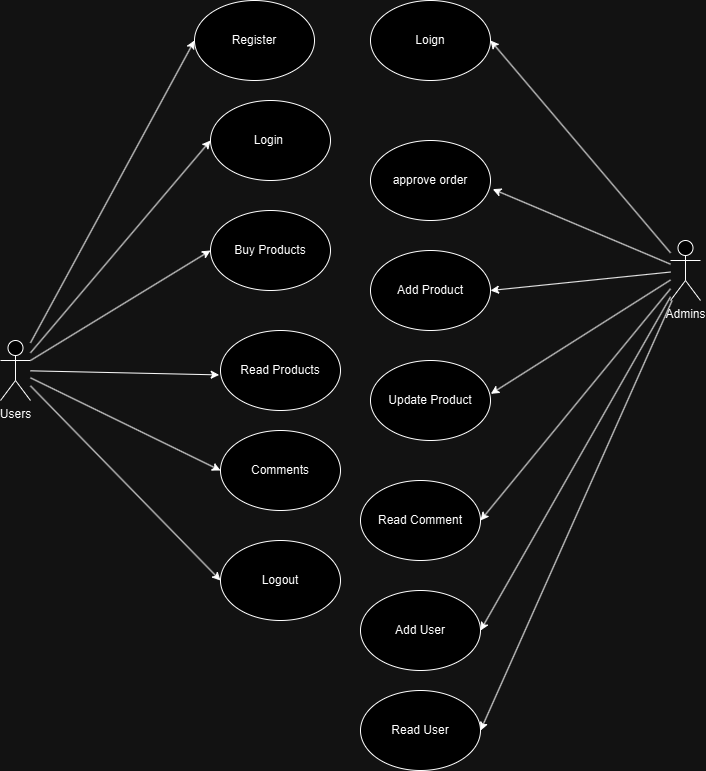

The diagram above was exported from draw.io. Its source (the exported page's mxGraphModel, read from the mxfile embedded in the PNG):
<mxGraphModel dx="1461" dy="1928" grid="1" gridSize="10" guides="1" tooltips="1" connect="1" arrows="1" fold="1" page="1" pageScale="1" pageWidth="827" pageHeight="1169" math="0" shadow="0">
  <root>
    <mxCell id="0" />
    <mxCell id="1" parent="0" />
    <mxCell id="-LGZX2yMA22RSv1abzBA-3" value="Buy Products" style="ellipse;whiteSpace=wrap;html=1;" vertex="1" parent="1">
      <mxGeometry x="310" y="130" width="120" height="80" as="geometry" />
    </mxCell>
    <mxCell id="-LGZX2yMA22RSv1abzBA-4" value="Read Products" style="ellipse;whiteSpace=wrap;html=1;" vertex="1" parent="1">
      <mxGeometry x="320" y="250" width="120" height="80" as="geometry" />
    </mxCell>
    <mxCell id="-LGZX2yMA22RSv1abzBA-5" value="Comments" style="ellipse;whiteSpace=wrap;html=1;" vertex="1" parent="1">
      <mxGeometry x="320" y="350" width="120" height="80" as="geometry" />
    </mxCell>
    <mxCell id="-LGZX2yMA22RSv1abzBA-6" value="Login&amp;nbsp;" style="ellipse;whiteSpace=wrap;html=1;" vertex="1" parent="1">
      <mxGeometry x="310" y="20" width="120" height="80" as="geometry" />
    </mxCell>
    <mxCell id="-LGZX2yMA22RSv1abzBA-8" value="Users" style="shape=umlActor;verticalLabelPosition=bottom;verticalAlign=top;html=1;outlineConnect=0;" vertex="1" parent="1">
      <mxGeometry x="100" y="260" width="30" height="60" as="geometry" />
    </mxCell>
    <mxCell id="-LGZX2yMA22RSv1abzBA-10" value="" style="endArrow=classic;html=1;rounded=0;entryX=-0.011;entryY=0.555;entryDx=0;entryDy=0;entryPerimeter=0;" edge="1" parent="1" source="-LGZX2yMA22RSv1abzBA-8" target="-LGZX2yMA22RSv1abzBA-4">
      <mxGeometry width="50" height="50" relative="1" as="geometry">
        <mxPoint x="390" y="420" as="sourcePoint" />
        <mxPoint x="440" y="370" as="targetPoint" />
      </mxGeometry>
    </mxCell>
    <mxCell id="-LGZX2yMA22RSv1abzBA-11" value="" style="endArrow=classic;html=1;rounded=0;entryX=0;entryY=0.5;entryDx=0;entryDy=0;" edge="1" parent="1" source="-LGZX2yMA22RSv1abzBA-8" target="-LGZX2yMA22RSv1abzBA-5">
      <mxGeometry width="50" height="50" relative="1" as="geometry">
        <mxPoint x="390" y="420" as="sourcePoint" />
        <mxPoint x="440" y="370" as="targetPoint" />
      </mxGeometry>
    </mxCell>
    <mxCell id="-LGZX2yMA22RSv1abzBA-12" value="" style="endArrow=classic;html=1;rounded=0;entryX=0;entryY=0.5;entryDx=0;entryDy=0;" edge="1" parent="1" source="-LGZX2yMA22RSv1abzBA-8" target="-LGZX2yMA22RSv1abzBA-6">
      <mxGeometry width="50" height="50" relative="1" as="geometry">
        <mxPoint x="390" y="420" as="sourcePoint" />
        <mxPoint x="440" y="370" as="targetPoint" />
      </mxGeometry>
    </mxCell>
    <mxCell id="-LGZX2yMA22RSv1abzBA-13" value="" style="endArrow=classic;html=1;rounded=0;entryX=0;entryY=0.5;entryDx=0;entryDy=0;exitX=1;exitY=0.3333333333333333;exitDx=0;exitDy=0;exitPerimeter=0;" edge="1" parent="1" source="-LGZX2yMA22RSv1abzBA-8" target="-LGZX2yMA22RSv1abzBA-3">
      <mxGeometry width="50" height="50" relative="1" as="geometry">
        <mxPoint x="390" y="300" as="sourcePoint" />
        <mxPoint x="440" y="250" as="targetPoint" />
      </mxGeometry>
    </mxCell>
    <mxCell id="-LGZX2yMA22RSv1abzBA-15" value="Logout" style="ellipse;whiteSpace=wrap;html=1;" vertex="1" parent="1">
      <mxGeometry x="320" y="460" width="120" height="80" as="geometry" />
    </mxCell>
    <mxCell id="-LGZX2yMA22RSv1abzBA-16" value="Register" style="ellipse;whiteSpace=wrap;html=1;" vertex="1" parent="1">
      <mxGeometry x="294" y="-80" width="120" height="80" as="geometry" />
    </mxCell>
    <mxCell id="-LGZX2yMA22RSv1abzBA-17" value="" style="endArrow=classic;html=1;rounded=0;entryX=0;entryY=0.5;entryDx=0;entryDy=0;" edge="1" parent="1" source="-LGZX2yMA22RSv1abzBA-8" target="-LGZX2yMA22RSv1abzBA-16">
      <mxGeometry width="50" height="50" relative="1" as="geometry">
        <mxPoint x="400" y="190" as="sourcePoint" />
        <mxPoint x="450" y="140" as="targetPoint" />
      </mxGeometry>
    </mxCell>
    <mxCell id="-LGZX2yMA22RSv1abzBA-18" value="" style="endArrow=classic;html=1;rounded=0;entryX=0;entryY=0.5;entryDx=0;entryDy=0;" edge="1" parent="1" source="-LGZX2yMA22RSv1abzBA-8" target="-LGZX2yMA22RSv1abzBA-15">
      <mxGeometry width="50" height="50" relative="1" as="geometry">
        <mxPoint x="400" y="360" as="sourcePoint" />
        <mxPoint x="450" y="310" as="targetPoint" />
      </mxGeometry>
    </mxCell>
    <mxCell id="-LGZX2yMA22RSv1abzBA-19" value="Admins" style="shape=umlActor;verticalLabelPosition=bottom;verticalAlign=top;html=1;outlineConnect=0;" vertex="1" parent="1">
      <mxGeometry x="770" y="160" width="30" height="60" as="geometry" />
    </mxCell>
    <mxCell id="-LGZX2yMA22RSv1abzBA-21" value="Add Product" style="ellipse;whiteSpace=wrap;html=1;" vertex="1" parent="1">
      <mxGeometry x="470" y="170" width="120" height="80" as="geometry" />
    </mxCell>
    <mxCell id="-LGZX2yMA22RSv1abzBA-22" value="Update Product" style="ellipse;whiteSpace=wrap;html=1;" vertex="1" parent="1">
      <mxGeometry x="470" y="280" width="120" height="80" as="geometry" />
    </mxCell>
    <mxCell id="-LGZX2yMA22RSv1abzBA-23" value="Read Comment" style="ellipse;whiteSpace=wrap;html=1;" vertex="1" parent="1">
      <mxGeometry x="460" y="400" width="120" height="80" as="geometry" />
    </mxCell>
    <mxCell id="-LGZX2yMA22RSv1abzBA-24" value="approve order" style="ellipse;whiteSpace=wrap;html=1;" vertex="1" parent="1">
      <mxGeometry x="470" y="60" width="120" height="80" as="geometry" />
    </mxCell>
    <mxCell id="-LGZX2yMA22RSv1abzBA-25" value="" style="endArrow=classic;html=1;rounded=0;entryX=1.019;entryY=0.608;entryDx=0;entryDy=0;entryPerimeter=0;" edge="1" parent="1" source="-LGZX2yMA22RSv1abzBA-19" target="-LGZX2yMA22RSv1abzBA-24">
      <mxGeometry width="50" height="50" relative="1" as="geometry">
        <mxPoint x="580" y="280" as="sourcePoint" />
        <mxPoint x="630" y="230" as="targetPoint" />
      </mxGeometry>
    </mxCell>
    <mxCell id="-LGZX2yMA22RSv1abzBA-26" value="" style="endArrow=classic;html=1;rounded=0;entryX=1;entryY=0.5;entryDx=0;entryDy=0;" edge="1" parent="1" source="-LGZX2yMA22RSv1abzBA-19" target="-LGZX2yMA22RSv1abzBA-21">
      <mxGeometry width="50" height="50" relative="1" as="geometry">
        <mxPoint x="580" y="280" as="sourcePoint" />
        <mxPoint x="630" y="230" as="targetPoint" />
      </mxGeometry>
    </mxCell>
    <mxCell id="-LGZX2yMA22RSv1abzBA-27" value="" style="endArrow=classic;html=1;rounded=0;entryX=1.003;entryY=0.417;entryDx=0;entryDy=0;entryPerimeter=0;" edge="1" parent="1" source="-LGZX2yMA22RSv1abzBA-19" target="-LGZX2yMA22RSv1abzBA-22">
      <mxGeometry width="50" height="50" relative="1" as="geometry">
        <mxPoint x="580" y="280" as="sourcePoint" />
        <mxPoint x="630" y="230" as="targetPoint" />
      </mxGeometry>
    </mxCell>
    <mxCell id="-LGZX2yMA22RSv1abzBA-28" value="" style="endArrow=classic;html=1;rounded=0;entryX=1;entryY=0.5;entryDx=0;entryDy=0;" edge="1" parent="1" source="-LGZX2yMA22RSv1abzBA-19" target="-LGZX2yMA22RSv1abzBA-23">
      <mxGeometry width="50" height="50" relative="1" as="geometry">
        <mxPoint x="740" y="230" as="sourcePoint" />
        <mxPoint x="630" y="230" as="targetPoint" />
      </mxGeometry>
    </mxCell>
    <mxCell id="-LGZX2yMA22RSv1abzBA-30" value="Loign" style="ellipse;whiteSpace=wrap;html=1;" vertex="1" parent="1">
      <mxGeometry x="470" y="-80" width="120" height="80" as="geometry" />
    </mxCell>
    <mxCell id="-LGZX2yMA22RSv1abzBA-31" value="" style="endArrow=classic;html=1;rounded=0;entryX=1;entryY=0.5;entryDx=0;entryDy=0;" edge="1" parent="1" source="-LGZX2yMA22RSv1abzBA-19" target="-LGZX2yMA22RSv1abzBA-30">
      <mxGeometry width="50" height="50" relative="1" as="geometry">
        <mxPoint x="580" y="280" as="sourcePoint" />
        <mxPoint x="630" y="230" as="targetPoint" />
      </mxGeometry>
    </mxCell>
    <mxCell id="-LGZX2yMA22RSv1abzBA-32" value="Add User" style="ellipse;whiteSpace=wrap;html=1;" vertex="1" parent="1">
      <mxGeometry x="460" y="510" width="120" height="80" as="geometry" />
    </mxCell>
    <mxCell id="-LGZX2yMA22RSv1abzBA-33" value="" style="endArrow=classic;html=1;rounded=0;entryX=1;entryY=0.5;entryDx=0;entryDy=0;" edge="1" parent="1" source="-LGZX2yMA22RSv1abzBA-19" target="-LGZX2yMA22RSv1abzBA-32">
      <mxGeometry width="50" height="50" relative="1" as="geometry">
        <mxPoint x="580" y="280" as="sourcePoint" />
        <mxPoint x="630" y="230" as="targetPoint" />
      </mxGeometry>
    </mxCell>
    <mxCell id="-LGZX2yMA22RSv1abzBA-34" value="Read User" style="ellipse;whiteSpace=wrap;html=1;" vertex="1" parent="1">
      <mxGeometry x="460" y="610" width="120" height="80" as="geometry" />
    </mxCell>
    <mxCell id="-LGZX2yMA22RSv1abzBA-35" value="" style="endArrow=classic;html=1;rounded=0;entryX=1;entryY=0.5;entryDx=0;entryDy=0;" edge="1" parent="1" source="-LGZX2yMA22RSv1abzBA-19" target="-LGZX2yMA22RSv1abzBA-34">
      <mxGeometry width="50" height="50" relative="1" as="geometry">
        <mxPoint x="580" y="380" as="sourcePoint" />
        <mxPoint x="630" y="330" as="targetPoint" />
      </mxGeometry>
    </mxCell>
  </root>
</mxGraphModel>